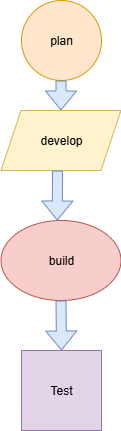

The diagram above was exported from draw.io. Its source (the exported page's mxGraphModel, read from the mxfile embedded in the PNG):
<mxGraphModel dx="1042" dy="562" grid="1" gridSize="10" guides="1" tooltips="1" connect="1" arrows="1" fold="1" page="1" pageScale="1" pageWidth="850" pageHeight="1100" math="0" shadow="0">
  <root>
    <mxCell id="0" />
    <mxCell id="1" parent="0" />
    <mxCell id="u_J00MlDZO7jnnTW5z7W-2" value="plan" style="ellipse;whiteSpace=wrap;html=1;aspect=fixed;fillColor=#ffe6cc;strokeColor=#d79b00;" vertex="1" parent="1">
      <mxGeometry x="420" y="90" width="80" height="80" as="geometry" />
    </mxCell>
    <mxCell id="u_J00MlDZO7jnnTW5z7W-3" value="" style="shape=flexArrow;endArrow=classic;html=1;rounded=0;fillColor=#dae8fc;strokeColor=#6c8ebf;" edge="1" parent="1" target="u_J00MlDZO7jnnTW5z7W-4">
      <mxGeometry width="50" height="50" relative="1" as="geometry">
        <mxPoint x="459.5" y="170" as="sourcePoint" />
        <mxPoint x="459.5" y="230" as="targetPoint" />
        <Array as="points" />
      </mxGeometry>
    </mxCell>
    <mxCell id="u_J00MlDZO7jnnTW5z7W-4" value="develop" style="shape=parallelogram;perimeter=parallelogramPerimeter;whiteSpace=wrap;html=1;fixedSize=1;fillColor=#fff2cc;strokeColor=#d6b656;" vertex="1" parent="1">
      <mxGeometry x="399.5" y="200" width="120" height="60" as="geometry" />
    </mxCell>
    <mxCell id="u_J00MlDZO7jnnTW5z7W-5" value="" style="shape=flexArrow;endArrow=classic;html=1;rounded=0;fillColor=#dae8fc;strokeColor=#6c8ebf;" edge="1" parent="1">
      <mxGeometry width="50" height="50" relative="1" as="geometry">
        <mxPoint x="456" y="260" as="sourcePoint" />
        <mxPoint x="455.75" y="310" as="targetPoint" />
      </mxGeometry>
    </mxCell>
    <mxCell id="u_J00MlDZO7jnnTW5z7W-7" value="build" style="ellipse;whiteSpace=wrap;html=1;fillColor=#f8cecc;strokeColor=#b85450;" vertex="1" parent="1">
      <mxGeometry x="399.5" y="310" width="120" height="80" as="geometry" />
    </mxCell>
    <mxCell id="u_J00MlDZO7jnnTW5z7W-8" value="" style="shape=flexArrow;endArrow=classic;html=1;rounded=0;exitX=0.5;exitY=1;exitDx=0;exitDy=0;fillColor=#dae8fc;strokeColor=#6c8ebf;" edge="1" parent="1" source="u_J00MlDZO7jnnTW5z7W-7">
      <mxGeometry width="50" height="50" relative="1" as="geometry">
        <mxPoint x="450.0031262919988" y="400.00479640399533" as="sourcePoint" />
        <mxPoint x="460" y="440" as="targetPoint" />
      </mxGeometry>
    </mxCell>
    <mxCell id="u_J00MlDZO7jnnTW5z7W-9" value="Test" style="whiteSpace=wrap;html=1;aspect=fixed;fillColor=#e1d5e7;strokeColor=#9673a6;" vertex="1" parent="1">
      <mxGeometry x="420" y="440" width="80" height="80" as="geometry" />
    </mxCell>
  </root>
</mxGraphModel>